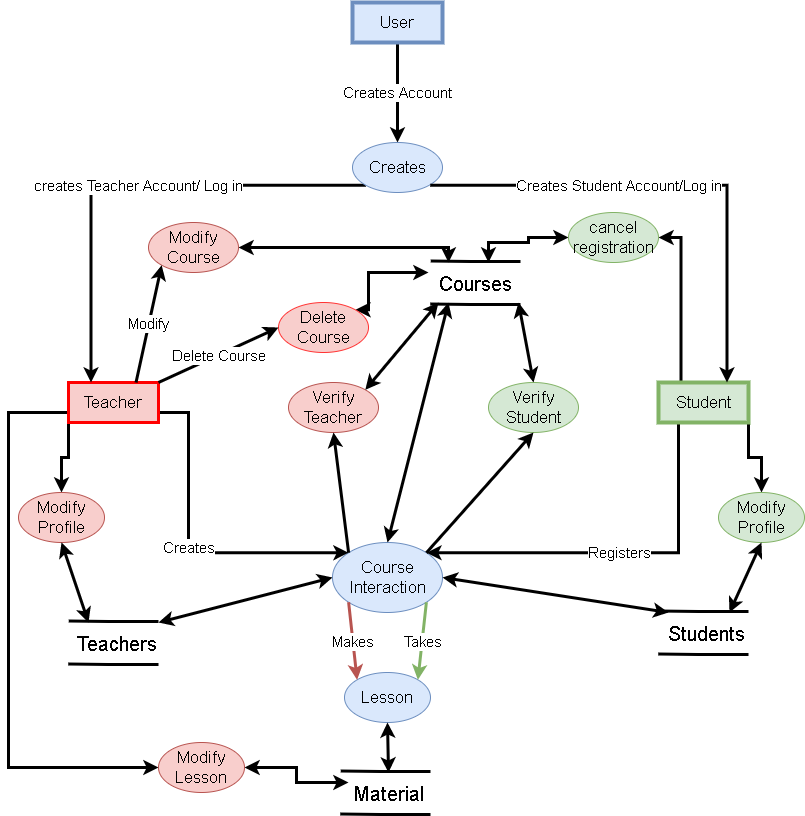

The diagram above was exported from draw.io. Its source (the exported page's mxGraphModel, read from the mxfile embedded in the PNG):
<mxGraphModel dx="868" dy="1651" grid="1" gridSize="10" guides="1" tooltips="1" connect="1" arrows="1" fold="1" page="1" pageScale="1" pageWidth="827" pageHeight="1169" math="0" shadow="0">
  <root>
    <mxCell id="WIyWlLk6GJQsqaUBKTNV-0" />
    <mxCell id="WIyWlLk6GJQsqaUBKTNV-1" parent="WIyWlLk6GJQsqaUBKTNV-0" />
    <mxCell id="LzYu4ZO5AU7L9GswsvUF-0" value="&lt;span style=&quot;font-size: 20px&quot;&gt;Courses&lt;/span&gt;" style="shape=link;html=1;width=41;strokeWidth=3;" edge="1" parent="WIyWlLk6GJQsqaUBKTNV-1">
      <mxGeometry width="50" height="50" relative="1" as="geometry">
        <mxPoint x="442" y="90" as="sourcePoint" />
        <mxPoint x="532" y="90.5" as="targetPoint" />
        <Array as="points">
          <mxPoint x="482" y="90.5" />
        </Array>
      </mxGeometry>
    </mxCell>
    <mxCell id="LzYu4ZO5AU7L9GswsvUF-1" value="&lt;font style=&quot;font-size: 17px&quot;&gt;Course Interaction&lt;/font&gt;" style="ellipse;whiteSpace=wrap;html=1;fillColor=#dae8fc;strokeColor=#6c8ebf;" vertex="1" parent="WIyWlLk6GJQsqaUBKTNV-1">
      <mxGeometry x="344" y="350" width="110" height="70" as="geometry" />
    </mxCell>
    <mxCell id="LzYu4ZO5AU7L9GswsvUF-21" value="&lt;font style=&quot;font-size: 15px&quot;&gt;Creates&lt;/font&gt;" style="edgeStyle=orthogonalEdgeStyle;rounded=0;orthogonalLoop=1;jettySize=auto;html=1;exitX=1;exitY=0.75;exitDx=0;exitDy=0;entryX=0;entryY=0;entryDx=0;entryDy=0;strokeWidth=3;" edge="1" parent="WIyWlLk6GJQsqaUBKTNV-1" source="LzYu4ZO5AU7L9GswsvUF-2" target="LzYu4ZO5AU7L9GswsvUF-1">
      <mxGeometry relative="1" as="geometry">
        <Array as="points">
          <mxPoint x="200" y="220" />
          <mxPoint x="200" y="360" />
        </Array>
      </mxGeometry>
    </mxCell>
    <mxCell id="LzYu4ZO5AU7L9GswsvUF-37" style="edgeStyle=orthogonalEdgeStyle;rounded=0;orthogonalLoop=1;jettySize=auto;html=1;exitX=0;exitY=1;exitDx=0;exitDy=0;entryX=0.5;entryY=0;entryDx=0;entryDy=0;strokeWidth=3;" edge="1" parent="WIyWlLk6GJQsqaUBKTNV-1" source="LzYu4ZO5AU7L9GswsvUF-2" target="LzYu4ZO5AU7L9GswsvUF-35">
      <mxGeometry relative="1" as="geometry" />
    </mxCell>
    <mxCell id="LzYu4ZO5AU7L9GswsvUF-69" style="edgeStyle=orthogonalEdgeStyle;rounded=0;orthogonalLoop=1;jettySize=auto;html=1;exitX=0;exitY=0.75;exitDx=0;exitDy=0;entryX=0;entryY=0.5;entryDx=0;entryDy=0;startArrow=none;startFill=0;strokeColor=#000000;strokeWidth=3;" edge="1" parent="WIyWlLk6GJQsqaUBKTNV-1" source="LzYu4ZO5AU7L9GswsvUF-2" target="LzYu4ZO5AU7L9GswsvUF-67">
      <mxGeometry relative="1" as="geometry">
        <Array as="points">
          <mxPoint x="20" y="220" />
          <mxPoint x="20" y="575" />
        </Array>
      </mxGeometry>
    </mxCell>
    <mxCell id="LzYu4ZO5AU7L9GswsvUF-2" value="&lt;font style=&quot;font-size: 17px&quot;&gt;Teacher&lt;/font&gt;" style="rounded=0;whiteSpace=wrap;html=1;fillColor=#f8cecc;strokeColor=#FF0000;strokeWidth=3;" vertex="1" parent="WIyWlLk6GJQsqaUBKTNV-1">
      <mxGeometry x="80" y="190" width="90" height="40" as="geometry" />
    </mxCell>
    <mxCell id="LzYu4ZO5AU7L9GswsvUF-24" value="&lt;font style=&quot;font-size: 15px&quot;&gt;Registers&lt;/font&gt;" style="edgeStyle=orthogonalEdgeStyle;rounded=0;orthogonalLoop=1;jettySize=auto;html=1;exitX=0.25;exitY=1;exitDx=0;exitDy=0;entryX=1;entryY=0;entryDx=0;entryDy=0;strokeWidth=3;" edge="1" parent="WIyWlLk6GJQsqaUBKTNV-1" source="LzYu4ZO5AU7L9GswsvUF-5" target="LzYu4ZO5AU7L9GswsvUF-1">
      <mxGeometry relative="1" as="geometry">
        <Array as="points">
          <mxPoint x="690" y="230" />
          <mxPoint x="690" y="360" />
        </Array>
      </mxGeometry>
    </mxCell>
    <mxCell id="LzYu4ZO5AU7L9GswsvUF-38" style="edgeStyle=orthogonalEdgeStyle;rounded=0;orthogonalLoop=1;jettySize=auto;html=1;exitX=1;exitY=1;exitDx=0;exitDy=0;strokeWidth=3;" edge="1" parent="WIyWlLk6GJQsqaUBKTNV-1" source="LzYu4ZO5AU7L9GswsvUF-5" target="LzYu4ZO5AU7L9GswsvUF-36">
      <mxGeometry relative="1" as="geometry" />
    </mxCell>
    <mxCell id="LzYu4ZO5AU7L9GswsvUF-47" style="edgeStyle=orthogonalEdgeStyle;rounded=0;orthogonalLoop=1;jettySize=auto;html=1;exitX=0.25;exitY=0;exitDx=0;exitDy=0;entryX=1;entryY=0.5;entryDx=0;entryDy=0;strokeWidth=3;" edge="1" parent="WIyWlLk6GJQsqaUBKTNV-1" source="LzYu4ZO5AU7L9GswsvUF-5" target="LzYu4ZO5AU7L9GswsvUF-44">
      <mxGeometry relative="1" as="geometry" />
    </mxCell>
    <mxCell id="LzYu4ZO5AU7L9GswsvUF-5" value="&lt;font style=&quot;font-size: 17px&quot;&gt;Student&lt;/font&gt;" style="rounded=0;whiteSpace=wrap;html=1;fillColor=#d5e8d4;strokeColor=#82B366;strokeWidth=4;" vertex="1" parent="WIyWlLk6GJQsqaUBKTNV-1">
      <mxGeometry x="670" y="190" width="90" height="40" as="geometry" />
    </mxCell>
    <mxCell id="LzYu4ZO5AU7L9GswsvUF-26" value="&lt;font style=&quot;font-size: 15px&quot;&gt;Creates Account&lt;/font&gt;" style="edgeStyle=orthogonalEdgeStyle;rounded=0;orthogonalLoop=1;jettySize=auto;html=1;exitX=0.5;exitY=1;exitDx=0;exitDy=0;entryX=0.5;entryY=0;entryDx=0;entryDy=0;strokeWidth=3;" edge="1" parent="WIyWlLk6GJQsqaUBKTNV-1" source="LzYu4ZO5AU7L9GswsvUF-6" target="LzYu4ZO5AU7L9GswsvUF-7">
      <mxGeometry relative="1" as="geometry" />
    </mxCell>
    <mxCell id="LzYu4ZO5AU7L9GswsvUF-6" value="&lt;span style=&quot;font-size: 17px&quot;&gt;User&lt;/span&gt;" style="rounded=0;whiteSpace=wrap;html=1;fillColor=#dae8fc;strokeColor=#6c8ebf;strokeWidth=4;" vertex="1" parent="WIyWlLk6GJQsqaUBKTNV-1">
      <mxGeometry x="364" y="-190" width="90" height="40" as="geometry" />
    </mxCell>
    <mxCell id="LzYu4ZO5AU7L9GswsvUF-14" value="&lt;font style=&quot;font-size: 15px&quot;&gt;creates Teacher Account/ Log in&lt;/font&gt;" style="edgeStyle=orthogonalEdgeStyle;rounded=0;orthogonalLoop=1;jettySize=auto;html=1;exitX=0;exitY=1;exitDx=0;exitDy=0;entryX=0.25;entryY=0;entryDx=0;entryDy=0;strokeWidth=3;" edge="1" parent="WIyWlLk6GJQsqaUBKTNV-1" source="LzYu4ZO5AU7L9GswsvUF-7" target="LzYu4ZO5AU7L9GswsvUF-2">
      <mxGeometry x="-0.0373" relative="1" as="geometry">
        <mxPoint as="offset" />
      </mxGeometry>
    </mxCell>
    <mxCell id="LzYu4ZO5AU7L9GswsvUF-7" value="&lt;font style=&quot;font-size: 17px&quot;&gt;Creates&lt;/font&gt;" style="ellipse;whiteSpace=wrap;html=1;fillColor=#dae8fc;strokeColor=#6c8ebf;" vertex="1" parent="WIyWlLk6GJQsqaUBKTNV-1">
      <mxGeometry x="364" y="-50" width="90" height="50" as="geometry" />
    </mxCell>
    <mxCell id="LzYu4ZO5AU7L9GswsvUF-15" value="&lt;font style=&quot;font-size: 15px&quot;&gt;Creates Student Account/Log in&lt;/font&gt;" style="edgeStyle=orthogonalEdgeStyle;rounded=0;orthogonalLoop=1;jettySize=auto;html=1;exitX=1;exitY=1;exitDx=0;exitDy=0;entryX=0.75;entryY=0;entryDx=0;entryDy=0;strokeWidth=3;" edge="1" parent="WIyWlLk6GJQsqaUBKTNV-1">
      <mxGeometry x="-0.2381" relative="1" as="geometry">
        <mxPoint x="441.8198051533948" y="-7.322330470336055" as="sourcePoint" />
        <mxPoint x="738.5" y="190" as="targetPoint" />
        <mxPoint as="offset" />
      </mxGeometry>
    </mxCell>
    <mxCell id="LzYu4ZO5AU7L9GswsvUF-60" style="edgeStyle=orthogonalEdgeStyle;rounded=0;orthogonalLoop=1;jettySize=auto;html=1;exitX=1;exitY=0.5;exitDx=0;exitDy=0;strokeWidth=3;startArrow=classic;startFill=1;" edge="1" parent="WIyWlLk6GJQsqaUBKTNV-1" source="LzYu4ZO5AU7L9GswsvUF-16">
      <mxGeometry relative="1" as="geometry">
        <mxPoint x="460" y="70" as="targetPoint" />
        <Array as="points">
          <mxPoint x="460" y="55" />
        </Array>
      </mxGeometry>
    </mxCell>
    <mxCell id="LzYu4ZO5AU7L9GswsvUF-16" value="&lt;font style=&quot;font-size: 17px&quot;&gt;Modify Course&lt;/font&gt;" style="ellipse;whiteSpace=wrap;html=1;fillColor=#f8cecc;strokeColor=#b85450;" vertex="1" parent="WIyWlLk6GJQsqaUBKTNV-1">
      <mxGeometry x="160" y="30" width="90" height="50" as="geometry" />
    </mxCell>
    <mxCell id="LzYu4ZO5AU7L9GswsvUF-18" value="&lt;font style=&quot;font-size: 17px&quot;&gt;Lesson&lt;/font&gt;" style="ellipse;whiteSpace=wrap;html=1;fillColor=#dae8fc;strokeColor=#6c8ebf;" vertex="1" parent="WIyWlLk6GJQsqaUBKTNV-1">
      <mxGeometry x="356" y="480" width="86" height="50" as="geometry" />
    </mxCell>
    <mxCell id="LzYu4ZO5AU7L9GswsvUF-19" value="&lt;span style=&quot;font-size: 20px&quot;&gt;Material&lt;/span&gt;" style="shape=link;html=1;width=41;strokeWidth=3;" edge="1" parent="WIyWlLk6GJQsqaUBKTNV-1">
      <mxGeometry x="0.0667" width="50" height="50" relative="1" as="geometry">
        <mxPoint x="352" y="600" as="sourcePoint" />
        <mxPoint x="442" y="600.5" as="targetPoint" />
        <Array as="points">
          <mxPoint x="392" y="600.5" />
        </Array>
        <mxPoint as="offset" />
      </mxGeometry>
    </mxCell>
    <mxCell id="LzYu4ZO5AU7L9GswsvUF-23" value="" style="endArrow=classic;startArrow=classic;html=1;strokeWidth=3;entryX=0.5;entryY=0;entryDx=0;entryDy=0;" edge="1" parent="WIyWlLk6GJQsqaUBKTNV-1" target="LzYu4ZO5AU7L9GswsvUF-1">
      <mxGeometry width="50" height="50" relative="1" as="geometry">
        <mxPoint x="460" y="110" as="sourcePoint" />
        <mxPoint x="380" y="350" as="targetPoint" />
      </mxGeometry>
    </mxCell>
    <mxCell id="LzYu4ZO5AU7L9GswsvUF-27" value="&lt;span style=&quot;font-size: 20px&quot;&gt;Teachers&lt;/span&gt;&lt;span style=&quot;color: rgba(0 , 0 , 0 , 0) ; font-family: monospace ; font-size: 0px ; background-color: rgb(248 , 249 , 250)&quot;&gt;%3CmxGraphModel%3E%3Croot%3E%3CmxCell%20id%3D%220%22%2F%3E%3CmxCell%20id%3D%221%22%20parent%3D%220%22%2F%3E%3CmxCell%20id%3D%222%22%20value%3D%22%26lt%3Bspan%20style%3D%26quot%3Bfont-size%3A%2020px%26quot%3B%26gt%3BMaterial%26lt%3B%2Fspan%26gt%3B%22%20style%3D%22shape%3Dlink%3Bhtml%3D1%3Bwidth%3D41%3BstrokeWidth%3D3%3B%22%20edge%3D%221%22%20parent%3D%221%22%3E%3CmxGeometry%20x%3D%220.0667%22%20width%3D%2250%22%20height%3D%2250%22%20relative%3D%221%22%20as%3D%22geometry%22%3E%3CmxPoint%20x%3D%22352%22%20y%3D%22600%22%20as%3D%22sourcePoint%22%2F%3E%3CmxPoint%20x%3D%22442%22%20y%3D%22600.5%22%20as%3D%22targetPoint%22%2F%3E%3CArray%20as%3D%22points%22%3E%3CmxPoint%20x%3D%22392%22%20y%3D%22600.5%22%2F%3E%3C%2FArray%3E%3CmxPoint%20as%3D%22offset%22%2F%3E%3C%2FmxGeometry%3E%3C%2FmxCell%3E%3C%2Froot%3E%3C%2FmxGraphModel%3E&lt;/span&gt;" style="shape=link;html=1;width=41;strokeWidth=3;" edge="1" parent="WIyWlLk6GJQsqaUBKTNV-1">
      <mxGeometry x="0.0667" width="50" height="50" relative="1" as="geometry">
        <mxPoint x="80" y="450" as="sourcePoint" />
        <mxPoint x="170" y="450.5" as="targetPoint" />
        <Array as="points">
          <mxPoint x="120" y="450.5" />
        </Array>
        <mxPoint as="offset" />
      </mxGeometry>
    </mxCell>
    <mxCell id="LzYu4ZO5AU7L9GswsvUF-28" value="&lt;span style=&quot;font-size: 20px&quot;&gt;Students&lt;/span&gt;" style="shape=link;html=1;width=41;strokeWidth=3;" edge="1" parent="WIyWlLk6GJQsqaUBKTNV-1">
      <mxGeometry x="0.0667" width="50" height="50" relative="1" as="geometry">
        <mxPoint x="670" y="440" as="sourcePoint" />
        <mxPoint x="760" y="440.5" as="targetPoint" />
        <Array as="points">
          <mxPoint x="710" y="440.5" />
        </Array>
        <mxPoint as="offset" />
      </mxGeometry>
    </mxCell>
    <mxCell id="LzYu4ZO5AU7L9GswsvUF-29" value="" style="endArrow=classic;startArrow=classic;html=1;strokeWidth=3;entryX=0;entryY=0.5;entryDx=0;entryDy=0;" edge="1" parent="WIyWlLk6GJQsqaUBKTNV-1" target="LzYu4ZO5AU7L9GswsvUF-1">
      <mxGeometry width="50" height="50" relative="1" as="geometry">
        <mxPoint x="170" y="430" as="sourcePoint" />
        <mxPoint x="380" y="350" as="targetPoint" />
      </mxGeometry>
    </mxCell>
    <mxCell id="LzYu4ZO5AU7L9GswsvUF-30" value="" style="endArrow=classic;startArrow=classic;html=1;strokeWidth=3;exitX=1;exitY=0.5;exitDx=0;exitDy=0;" edge="1" parent="WIyWlLk6GJQsqaUBKTNV-1" source="LzYu4ZO5AU7L9GswsvUF-1">
      <mxGeometry width="50" height="50" relative="1" as="geometry">
        <mxPoint x="330" y="400" as="sourcePoint" />
        <mxPoint x="680" y="420" as="targetPoint" />
      </mxGeometry>
    </mxCell>
    <mxCell id="LzYu4ZO5AU7L9GswsvUF-31" value="&lt;font style=&quot;font-size: 15px&quot;&gt;Takes&lt;/font&gt;" style="endArrow=classic;html=1;strokeWidth=3;entryX=1;entryY=0;entryDx=0;entryDy=0;exitX=1;exitY=1;exitDx=0;exitDy=0;strokeColor=#82b366;fillColor=#d5e8d4;" edge="1" parent="WIyWlLk6GJQsqaUBKTNV-1" source="LzYu4ZO5AU7L9GswsvUF-1" target="LzYu4ZO5AU7L9GswsvUF-18">
      <mxGeometry width="50" height="50" relative="1" as="geometry">
        <mxPoint x="330" y="400" as="sourcePoint" />
        <mxPoint x="380" y="350" as="targetPoint" />
      </mxGeometry>
    </mxCell>
    <mxCell id="LzYu4ZO5AU7L9GswsvUF-33" value="&lt;font style=&quot;font-size: 15px&quot;&gt;Makes&lt;/font&gt;" style="endArrow=classic;html=1;strokeWidth=3;entryX=0;entryY=0;entryDx=0;entryDy=0;exitX=0;exitY=1;exitDx=0;exitDy=0;fillColor=#f8cecc;strokeColor=#b85450;" edge="1" parent="WIyWlLk6GJQsqaUBKTNV-1" source="LzYu4ZO5AU7L9GswsvUF-1" target="LzYu4ZO5AU7L9GswsvUF-18">
      <mxGeometry width="50" height="50" relative="1" as="geometry">
        <mxPoint x="330" y="400" as="sourcePoint" />
        <mxPoint x="380" y="350" as="targetPoint" />
      </mxGeometry>
    </mxCell>
    <mxCell id="LzYu4ZO5AU7L9GswsvUF-34" value="" style="endArrow=classic;startArrow=classic;html=1;strokeWidth=3;entryX=0.5;entryY=1;entryDx=0;entryDy=0;" edge="1" parent="WIyWlLk6GJQsqaUBKTNV-1" target="LzYu4ZO5AU7L9GswsvUF-18">
      <mxGeometry width="50" height="50" relative="1" as="geometry">
        <mxPoint x="400" y="580" as="sourcePoint" />
        <mxPoint x="380" y="450" as="targetPoint" />
      </mxGeometry>
    </mxCell>
    <mxCell id="LzYu4ZO5AU7L9GswsvUF-35" value="&lt;font style=&quot;font-size: 17px&quot;&gt;Modify Profile&lt;/font&gt;" style="ellipse;whiteSpace=wrap;html=1;fillColor=#f8cecc;strokeColor=#b85450;" vertex="1" parent="WIyWlLk6GJQsqaUBKTNV-1">
      <mxGeometry x="30" y="300" width="86" height="50" as="geometry" />
    </mxCell>
    <mxCell id="LzYu4ZO5AU7L9GswsvUF-36" value="&lt;span style=&quot;font-size: 17px&quot;&gt;Modify Profile&lt;/span&gt;" style="ellipse;whiteSpace=wrap;html=1;fillColor=#d5e8d4;strokeColor=#82b366;" vertex="1" parent="WIyWlLk6GJQsqaUBKTNV-1">
      <mxGeometry x="730" y="300" width="86" height="50" as="geometry" />
    </mxCell>
    <mxCell id="LzYu4ZO5AU7L9GswsvUF-66" style="edgeStyle=orthogonalEdgeStyle;rounded=0;orthogonalLoop=1;jettySize=auto;html=1;exitX=1;exitY=0;exitDx=0;exitDy=0;startArrow=classic;startFill=1;strokeWidth=3;" edge="1" parent="WIyWlLk6GJQsqaUBKTNV-1" source="LzYu4ZO5AU7L9GswsvUF-41">
      <mxGeometry relative="1" as="geometry">
        <mxPoint x="440" y="80" as="targetPoint" />
        <Array as="points">
          <mxPoint x="380" y="117" />
          <mxPoint x="380" y="80" />
        </Array>
      </mxGeometry>
    </mxCell>
    <mxCell id="LzYu4ZO5AU7L9GswsvUF-41" value="&lt;font style=&quot;font-size: 17px&quot;&gt;Delete Course&lt;/font&gt;" style="ellipse;whiteSpace=wrap;html=1;fillColor=#f8cecc;strokeColor=#FF3333;" vertex="1" parent="WIyWlLk6GJQsqaUBKTNV-1">
      <mxGeometry x="290" y="110" width="90" height="50" as="geometry" />
    </mxCell>
    <mxCell id="LzYu4ZO5AU7L9GswsvUF-62" style="edgeStyle=orthogonalEdgeStyle;rounded=0;orthogonalLoop=1;jettySize=auto;html=1;exitX=0;exitY=0.5;exitDx=0;exitDy=0;startArrow=classic;startFill=1;strokeWidth=3;" edge="1" parent="WIyWlLk6GJQsqaUBKTNV-1" source="LzYu4ZO5AU7L9GswsvUF-44">
      <mxGeometry relative="1" as="geometry">
        <mxPoint x="500" y="70" as="targetPoint" />
        <Array as="points">
          <mxPoint x="540" y="45" />
          <mxPoint x="540" y="50" />
          <mxPoint x="500" y="50" />
        </Array>
      </mxGeometry>
    </mxCell>
    <mxCell id="LzYu4ZO5AU7L9GswsvUF-44" value="&lt;span style=&quot;font-size: 17px&quot;&gt;cancel registration&lt;/span&gt;" style="ellipse;whiteSpace=wrap;html=1;fillColor=#d5e8d4;strokeColor=#82b366;" vertex="1" parent="WIyWlLk6GJQsqaUBKTNV-1">
      <mxGeometry x="580" y="20" width="90" height="50" as="geometry" />
    </mxCell>
    <mxCell id="LzYu4ZO5AU7L9GswsvUF-49" value="&lt;font style=&quot;font-size: 17px&quot;&gt;Verify Student&lt;/font&gt;&lt;span style=&quot;color: rgba(0 , 0 , 0 , 0) ; font-family: monospace ; font-size: 0px ; white-space: nowrap&quot;&gt;%3CmxGraphModel%3E%3Croot%3E%3CmxCell%20id%3D%220%22%2F%3E%3CmxCell%20id%3D%221%22%20parent%3D%220%22%2F%3E%3CmxCell%20id%3D%222%22%20value%3D%22%26lt%3Bfont%20style%3D%26quot%3Bfont-size%3A%2017px%26quot%3B%26gt%3BDelete%20Course%26lt%3B%2Ffont%26gt%3B%22%20style%3D%22ellipse%3BwhiteSpace%3Dwrap%3Bhtml%3D1%3B%22%20vertex%3D%221%22%20parent%3D%221%22%3E%3CmxGeometry%20x%3D%22290%22%20y%3D%22110%22%20width%3D%2290%22%20height%3D%2250%22%20as%3D%22geometry%22%2F%3E%3C%2FmxCell%3E%3C%2Froot%3E%3C%2FmxGraphModel%3E&lt;/span&gt;" style="ellipse;whiteSpace=wrap;html=1;fillColor=#d5e8d4;strokeColor=#82b366;" vertex="1" parent="WIyWlLk6GJQsqaUBKTNV-1">
      <mxGeometry x="500" y="190" width="90" height="50" as="geometry" />
    </mxCell>
    <mxCell id="LzYu4ZO5AU7L9GswsvUF-51" value="&lt;span style=&quot;font-size: 17px&quot;&gt;Verify Teacher&lt;/span&gt;" style="ellipse;whiteSpace=wrap;html=1;fillColor=#f8cecc;strokeColor=#b85450;" vertex="1" parent="WIyWlLk6GJQsqaUBKTNV-1">
      <mxGeometry x="300" y="190" width="90" height="50" as="geometry" />
    </mxCell>
    <mxCell id="LzYu4ZO5AU7L9GswsvUF-53" value="" style="endArrow=classic;html=1;strokeWidth=3;entryX=0.5;entryY=1;entryDx=0;entryDy=0;exitX=1;exitY=0;exitDx=0;exitDy=0;" edge="1" parent="WIyWlLk6GJQsqaUBKTNV-1" source="LzYu4ZO5AU7L9GswsvUF-1" target="LzYu4ZO5AU7L9GswsvUF-49">
      <mxGeometry width="50" height="50" relative="1" as="geometry">
        <mxPoint x="340" y="300" as="sourcePoint" />
        <mxPoint x="390" y="250" as="targetPoint" />
      </mxGeometry>
    </mxCell>
    <mxCell id="LzYu4ZO5AU7L9GswsvUF-54" value="" style="endArrow=classic;html=1;strokeWidth=3;exitX=0.5;exitY=0;exitDx=0;exitDy=0;startArrow=classic;startFill=1;" edge="1" parent="WIyWlLk6GJQsqaUBKTNV-1" source="LzYu4ZO5AU7L9GswsvUF-49">
      <mxGeometry width="50" height="50" relative="1" as="geometry">
        <mxPoint x="340" y="300" as="sourcePoint" />
        <mxPoint x="530" y="110" as="targetPoint" />
      </mxGeometry>
    </mxCell>
    <mxCell id="LzYu4ZO5AU7L9GswsvUF-55" value="" style="endArrow=classic;html=1;strokeWidth=3;exitX=1;exitY=0;exitDx=0;exitDy=0;startArrow=classic;startFill=1;" edge="1" parent="WIyWlLk6GJQsqaUBKTNV-1" source="LzYu4ZO5AU7L9GswsvUF-51">
      <mxGeometry width="50" height="50" relative="1" as="geometry">
        <mxPoint x="340" y="300" as="sourcePoint" />
        <mxPoint x="450" y="110" as="targetPoint" />
      </mxGeometry>
    </mxCell>
    <mxCell id="LzYu4ZO5AU7L9GswsvUF-56" value="" style="endArrow=classic;html=1;strokeWidth=3;entryX=0.5;entryY=1;entryDx=0;entryDy=0;exitX=0;exitY=0;exitDx=0;exitDy=0;" edge="1" parent="WIyWlLk6GJQsqaUBKTNV-1" source="LzYu4ZO5AU7L9GswsvUF-1" target="LzYu4ZO5AU7L9GswsvUF-51">
      <mxGeometry width="50" height="50" relative="1" as="geometry">
        <mxPoint x="340" y="300" as="sourcePoint" />
        <mxPoint x="390" y="250" as="targetPoint" />
      </mxGeometry>
    </mxCell>
    <mxCell id="LzYu4ZO5AU7L9GswsvUF-57" value="" style="endArrow=classic;startArrow=classic;html=1;strokeWidth=3;entryX=0.5;entryY=1;entryDx=0;entryDy=0;" edge="1" parent="WIyWlLk6GJQsqaUBKTNV-1" target="LzYu4ZO5AU7L9GswsvUF-36">
      <mxGeometry width="50" height="50" relative="1" as="geometry">
        <mxPoint x="741" y="420" as="sourcePoint" />
        <mxPoint x="780" y="353" as="targetPoint" />
      </mxGeometry>
    </mxCell>
    <mxCell id="LzYu4ZO5AU7L9GswsvUF-58" value="" style="endArrow=classic;startArrow=classic;html=1;strokeWidth=3;entryX=0.5;entryY=1;entryDx=0;entryDy=0;" edge="1" parent="WIyWlLk6GJQsqaUBKTNV-1" target="LzYu4ZO5AU7L9GswsvUF-35">
      <mxGeometry width="50" height="50" relative="1" as="geometry">
        <mxPoint x="100" y="430" as="sourcePoint" />
        <mxPoint x="58.965999999999894" y="350" as="targetPoint" />
      </mxGeometry>
    </mxCell>
    <mxCell id="LzYu4ZO5AU7L9GswsvUF-59" value="&lt;font style=&quot;font-size: 15px&quot;&gt;Modify&lt;/font&gt;" style="endArrow=classic;html=1;strokeWidth=3;exitX=0.75;exitY=0;exitDx=0;exitDy=0;entryX=0;entryY=1;entryDx=0;entryDy=0;" edge="1" parent="WIyWlLk6GJQsqaUBKTNV-1" source="LzYu4ZO5AU7L9GswsvUF-2" target="LzYu4ZO5AU7L9GswsvUF-16">
      <mxGeometry width="50" height="50" relative="1" as="geometry">
        <mxPoint x="370" y="200" as="sourcePoint" />
        <mxPoint x="420" y="150" as="targetPoint" />
      </mxGeometry>
    </mxCell>
    <mxCell id="LzYu4ZO5AU7L9GswsvUF-65" value="&lt;font style=&quot;font-size: 15px&quot;&gt;Delete Course&lt;/font&gt;" style="endArrow=classic;html=1;strokeWidth=3;entryX=0;entryY=0.5;entryDx=0;entryDy=0;exitX=1;exitY=0;exitDx=0;exitDy=0;" edge="1" parent="WIyWlLk6GJQsqaUBKTNV-1" source="LzYu4ZO5AU7L9GswsvUF-2" target="LzYu4ZO5AU7L9GswsvUF-41">
      <mxGeometry width="50" height="50" relative="1" as="geometry">
        <mxPoint x="370" y="260" as="sourcePoint" />
        <mxPoint x="420" y="210" as="targetPoint" />
      </mxGeometry>
    </mxCell>
    <mxCell id="LzYu4ZO5AU7L9GswsvUF-70" style="edgeStyle=orthogonalEdgeStyle;rounded=0;orthogonalLoop=1;jettySize=auto;html=1;exitX=1;exitY=0.5;exitDx=0;exitDy=0;startArrow=classic;startFill=1;strokeColor=#000000;strokeWidth=3;" edge="1" parent="WIyWlLk6GJQsqaUBKTNV-1" source="LzYu4ZO5AU7L9GswsvUF-67">
      <mxGeometry relative="1" as="geometry">
        <mxPoint x="360" y="590" as="targetPoint" />
      </mxGeometry>
    </mxCell>
    <mxCell id="LzYu4ZO5AU7L9GswsvUF-67" value="&lt;font style=&quot;font-size: 17px&quot;&gt;Modify Lesson&lt;/font&gt;" style="ellipse;whiteSpace=wrap;html=1;fillColor=#f8cecc;strokeColor=#b85450;" vertex="1" parent="WIyWlLk6GJQsqaUBKTNV-1">
      <mxGeometry x="170" y="550" width="86" height="50" as="geometry" />
    </mxCell>
  </root>
</mxGraphModel>